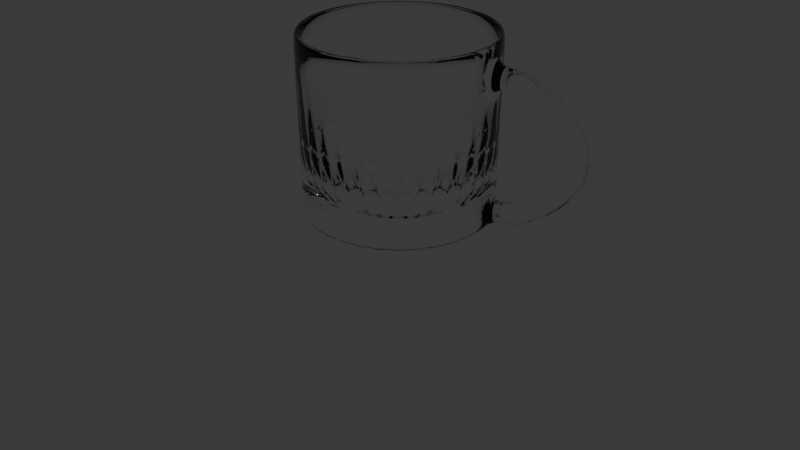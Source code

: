 # Source: CoffeCup.blend  (saved by Blender 4.0.36; exported with 4.5.12 LTS)
import bpy
from mathutils import Matrix  # noqa: F401  (used for matrix-valued properties, if any)

bpy.ops.wm.read_factory_settings(use_empty=True)
scene = bpy.context.scene
scene.name = 'Scene'

# ---- collections
col_cupboard = bpy.data.collections.new('Cupboard'); scene.collection.children.link(col_cupboard)

# ---- materials (node trees are filled in below, after node groups)
mat_material_002 = bpy.data.materials.new('Material.002')
mat_material_002.use_transparent_shadow = False

# ---- material node trees
mat_material_002.use_nodes = True; mat_material_002.node_tree.nodes.clear()
_N = mat_material_002.node_tree.nodes; _L = mat_material_002.node_tree.links
n0 = _N.new('ShaderNodeOutputMaterial'); n0.name = 'Material Output'; n0.location = (300, 300)
n1 = _N.new('ShaderNodeBsdfGlass'); n1.name = 'Glass BSDF'; n1.location = (10, 300)
n1.inputs[2].default_value = 1.45
_L.new(n1.outputs[0], n0.inputs[0])
n0.is_active_output = True

# ---- world
world_world = bpy.data.worlds.new('World'); scene.world = world_world
world_world.use_nodes = True; world_world.node_tree.nodes.clear()
_N = world_world.node_tree.nodes; _L = world_world.node_tree.links
n0 = _N.new('ShaderNodeOutputWorld'); n0.name = 'World Output'; n0.location = (300, 300)
n1 = _N.new('ShaderNodeBackground'); n1.name = 'Background'; n1.location = (10, 300)
n1.inputs[0].default_value = (0.05088, 0.05088, 0.05088, 1.0)
_L.new(n1.outputs[0], n0.inputs[0])
n0.is_active_output = True
world_world.color = (0.05088, 0.05088, 0.05088)
world_world.use_sun_shadow = False
world_world.sun_shadow_jitter_overblur = 0.0

# ---- cameras
cam_camera = bpy.data.cameras.new('Camera')
cam_camera.clip_end = 100.0
cam_camera.ortho_scale = 7.314

# ---- lights
light_light = bpy.data.lights.new('Light', 'POINT')
light_light.transmission_factor = 0.0
light_light.use_soft_falloff = False
light_light.energy = 1000.0
light_light.shadow_soft_size = 0.1
light_light.shadow_maximum_resolution = 0.006
light_light.use_absolute_resolution = True

# ---- meshes
me_cylinder = bpy.data.meshes.new('Cylinder')
me_cylinder.from_pydata([(4.194e-10, 0.9654, -1.0), (0.0, 0.9047, 1.0), (0.1883, 0.9468, -1.0), (0.1765, 0.8873, 1.0), (0.3694, 0.8919, -1.0), (0.3462, 0.8358, 1.0), (0.5363, 0.8027, -1.0), (0.5026, 0.7522, 1.0), (0.6826, 0.6826, -1.0), (0.6397, 0.6397, 1.0), (0.8027, 0.5363, -1.0), (0.7522, 0.5026, 1.0), (0.8919, 0.3694, -1.0), (0.8358, 0.3462, 1.0), (0.9468, 0.1883, -1.0), (0.8873, 0.1765, 1.0), (0.9654, 5.161e-10, -1.0), (0.9047, 0.0, 1.0), (0.9468, -0.1883, -1.0), (0.8873, -0.1765, 1.0), (0.8919, -0.3694, -1.0), (0.8358, -0.3462, 1.0), (0.8027, -0.5363, -1.0), (0.7522, -0.5026, 1.0), (0.6826, -0.6826, -1.0), (0.6397, -0.6397, 1.0), (0.5363, -0.8027, -1.0), (0.5026, -0.7522, 1.0), (0.3694, -0.8919, -1.0), (0.3462, -0.8358, 1.0), (0.1883, -0.9468, -1.0), (0.1765, -0.8873, 1.0), (4.194e-10, -0.9654, -1.0), (0.0, -0.9047, 1.0), (-0.1883, -0.9468, -1.0), (-0.1765, -0.8873, 1.0), (-0.3694, -0.8919, -1.0), (-0.3462, -0.8358, 1.0), (-0.5363, -0.8027, -1.0), (-0.5026, -0.7522, 1.0), (-0.6826, -0.6826, -1.0), (-0.6397, -0.6397, 1.0), (-0.8027, -0.5363, -1.0), (-0.7522, -0.5026, 1.0), (-0.8919, -0.3694, -1.0), (-0.8358, -0.3462, 1.0), (-0.9468, -0.1883, -1.0), (-0.8873, -0.1765, 1.0), (-0.9654, 5.161e-10, -1.0), (-0.9047, 0.0, 1.0), (-0.9468, 0.1883, -1.0), (-0.8873, 0.1765, 1.0), (-0.8919, 0.3694, -1.0), (-0.8358, 0.3462, 1.0), (-0.8027, 0.5363, -1.0), (-0.7522, 0.5026, 1.0), (-0.6826, 0.6826, -1.0), (-0.6397, 0.6397, 1.0), (-0.5363, 0.8027, -1.0), (-0.5026, 0.7522, 1.0), (-0.3694, 0.8919, -1.0), (-0.3462, 0.8358, 1.0), (-0.1883, 0.9468, -1.0), (-0.1765, 0.8873, 1.0), (0.1951, 0.9808, 1.0), (0.0, 1.0, 1.0), (0.3827, 0.9239, 1.0), (0.5556, 0.8315, 1.0), (0.7071, 0.7071, 1.0), (0.8315, 0.5556, 1.0), (0.9239, 0.3827, 1.0), (0.9808, 0.1951, 1.0), (1.0, 0.0, 1.0), (0.9808, -0.1951, 1.0), (0.9239, -0.3827, 1.0), (0.8315, -0.5556, 1.0), (0.7071, -0.7071, 1.0), (0.5556, -0.8315, 1.0), (0.3827, -0.9239, 1.0), (0.1951, -0.9808, 1.0), (0.0, -1.0, 1.0), (-0.1951, -0.9808, 1.0), (-0.3827, -0.9239, 1.0), (-0.5556, -0.8315, 1.0), (-0.7071, -0.7071, 1.0), (-0.8315, -0.5556, 1.0), (-0.9239, -0.3827, 1.0), (-0.9808, -0.1951, 1.0), (-1.0, 0.0, 1.0), (-0.9808, 0.1951, 1.0), (-0.9239, 0.3827, 1.0), (-0.8315, 0.5556, 1.0), (-0.7071, 0.7071, 1.0), (-0.5556, 0.8315, 1.0), (-0.3827, 0.9239, 1.0), (-0.1951, 0.9808, 1.0), (0.1765, 0.8873, -0.8881), (-3.703e-08, 0.9047, -0.8881), (0.3462, 0.8358, -0.8881), (0.5026, 0.7522, -0.8881), (0.6397, 0.6397, -0.8881), (0.7522, 0.5026, -0.8881), (0.8358, 0.3462, -0.8881), (0.8873, 0.1765, -0.8881), (0.9047, 0.0, -0.8881), (0.8873, -0.1765, -0.8881), (0.8358, -0.3462, -0.8881), (0.7522, -0.5026, -0.8881), (0.6397, -0.6397, -0.8881), (0.5026, -0.7522, -0.8881), (0.3462, -0.8358, -0.8881), (0.1765, -0.8873, -0.8881), (-3.703e-08, -0.9047, -0.8881), (-0.1765, -0.8873, -0.8881), (-0.3462, -0.8358, -0.8881), (-0.5026, -0.7522, -0.8881), (-0.6397, -0.6397, -0.8881), (-0.7522, -0.5026, -0.8881), (-0.8358, -0.3462, -0.8881), (-0.8873, -0.1765, -0.8881), (-0.9047, 0.0, -0.8881), (-0.8873, 0.1765, -0.8881), (-0.8358, 0.3462, -0.8881), (-0.7522, 0.5026, -0.8881), (-0.6397, 0.6397, -0.8881), (-0.5026, 0.7522, -0.8881), (-0.3462, 0.8358, -0.8881), (-0.1765, 0.8873, -0.8881), (3.728e-10, 0.9692, -0.7778), (3.262e-10, 0.9731, -0.5556), (2.796e-10, 0.9769, -0.3333), (2.33e-10, 0.9808, -0.1111), (1.864e-10, 0.9846, 0.1111), (1.398e-10, 0.9885, 0.3333), (9.319e-11, 0.9923, 0.5556), (4.66e-11, 0.9962, 0.7778), (0.1943, 0.977, 0.7778), (0.1936, 0.9732, 0.5556), (0.1928, 0.9695, 0.3333), (0.1921, 0.9657, 0.1111), (0.1913, 0.9619, -0.1111), (0.1906, 0.9581, -0.3333), (0.1898, 0.9544, -0.5556), (0.1891, 0.9506, -0.7778), (0.3812, 0.9203, 0.7778), (0.3797, 0.9168, 0.5556), (0.3783, 0.9132, 0.3333), (0.3768, 0.9097, 0.1111), (0.3753, 0.9061, -0.1111), (0.3738, 0.9025, -0.3333), (0.3724, 0.899, -0.5556), (0.3709, 0.8954, -0.7778), (0.5534, 0.8283, 0.7778), (0.5513, 0.8251, 0.5556), (0.5492, 0.8219, 0.3333), (0.547, 0.8187, 0.1111), (0.5449, 0.8155, -0.1111), (0.5427, 0.8123, -0.3333), (0.5406, 0.8091, -0.5556), (0.5385, 0.8059, -0.7778), (0.7044, 0.7044, 0.7778), (0.7017, 0.7017, 0.5556), (0.6989, 0.6989, 0.3333), (0.6962, 0.6962, 0.1111), (0.6935, 0.6935, -0.1111), (0.6908, 0.6908, -0.3333), (0.6881, 0.6881, -0.5556), (0.6853, 0.6853, -0.7778), (0.8283, 0.5534, 0.7778), (0.8251, 0.5513, 0.5556), (0.8219, 0.5492, 0.3333), (0.8187, 0.547, 0.1111), (0.8155, 0.5449, -0.1111), (0.8123, 0.5427, -0.3333), (0.8091, 0.5406, -0.5556), (0.8059, 0.5385, -0.7778), (0.9203, 0.3812, 0.7778), (0.9168, 0.3797, 0.5556), (0.9132, 0.3783, 0.3333), (0.9097, 0.3768, 0.1111), (0.9061, 0.3753, -0.1111), (0.9025, 0.3738, -0.3333), (0.899, 0.3724, -0.5556), (0.8954, 0.3709, -0.7778), (0.977, 0.1943, 0.7778), (0.9732, 0.1936, 0.5556), (0.9695, 0.1928, 0.3333), (0.9657, 0.1921, 0.1111), (0.9619, 0.1913, -0.1111), (0.9581, 0.1906, -0.3333), (0.9544, 0.1898, -0.5556), (0.9506, 0.1891, -0.7778), (0.9962, 5.735e-11, 0.7778), (0.9923, 1.147e-10, 0.5556), (0.9885, 1.72e-10, 0.3333), (0.9846, 2.294e-10, 0.1111), (0.9808, 2.867e-10, -0.1111), (0.9769, 3.441e-10, -0.3333), (0.9731, 4.014e-10, -0.5556), (0.9692, 4.588e-10, -0.7778), (0.977, -0.1943, 0.7778), (0.9732, -0.1936, 0.5556), (0.9695, -0.1928, 0.3333), (0.9657, -0.1921, 0.1111), (0.9619, -0.1913, -0.1111), (0.9581, -0.1906, -0.3333), (0.9544, -0.1898, -0.5556), (0.9506, -0.1891, -0.7778), (0.9203, -0.3812, 0.7778), (0.9168, -0.3797, 0.5556), (0.9132, -0.3783, 0.3333), (0.9097, -0.3768, 0.1111), (0.9061, -0.3753, -0.1111), (0.9025, -0.3738, -0.3333), (0.899, -0.3724, -0.5556), (0.8954, -0.3709, -0.7778), (0.8283, -0.5534, 0.7778), (0.8251, -0.5513, 0.5556), (0.8219, -0.5492, 0.3333), (0.8187, -0.547, 0.1111), (0.8155, -0.5449, -0.1111), (0.8123, -0.5427, -0.3333), (0.8091, -0.5406, -0.5556), (0.8059, -0.5385, -0.7778), (0.7044, -0.7044, 0.7778), (0.7017, -0.7017, 0.5556), (0.6989, -0.6989, 0.3333), (0.6962, -0.6962, 0.1111), (0.6935, -0.6935, -0.1111), (0.6908, -0.6908, -0.3333), (0.6881, -0.6881, -0.5556), (0.6853, -0.6853, -0.7778), (0.5534, -0.8283, 0.7778), (0.5513, -0.8251, 0.5556), (0.5492, -0.8219, 0.3333), (0.547, -0.8187, 0.1111), (0.5449, -0.8155, -0.1111), (0.5427, -0.8123, -0.3333), (0.5406, -0.8091, -0.5556), (0.5385, -0.8059, -0.7778), (0.3812, -0.9203, 0.7778), (0.3797, -0.9168, 0.5556), (0.3783, -0.9132, 0.3333), (0.3768, -0.9097, 0.1111), (0.3753, -0.9061, -0.1111), (0.3738, -0.9025, -0.3333), (0.3724, -0.899, -0.5556), (0.3709, -0.8954, -0.7778), (0.1943, -0.977, 0.7778), (0.1936, -0.9732, 0.5556), (0.1928, -0.9695, 0.3333), (0.1921, -0.9657, 0.1111), (0.1913, -0.9619, -0.1111), (0.1906, -0.9581, -0.3333), (0.1898, -0.9544, -0.5556), (0.1891, -0.9506, -0.7778), (4.66e-11, -0.9962, 0.7778), (9.319e-11, -0.9923, 0.5556), (1.398e-10, -0.9885, 0.3333), (1.864e-10, -0.9846, 0.1111), (2.33e-10, -0.9808, -0.1111), (2.796e-10, -0.9769, -0.3333), (3.262e-10, -0.9731, -0.5556), (3.728e-10, -0.9692, -0.7778), (-0.1943, -0.977, 0.7778), (-0.1936, -0.9732, 0.5556), (-0.1928, -0.9695, 0.3333), (-0.1921, -0.9657, 0.1111), (-0.1913, -0.9619, -0.1111), (-0.1906, -0.9581, -0.3333), (-0.1898, -0.9544, -0.5556), (-0.1891, -0.9506, -0.7778), (-0.3812, -0.9203, 0.7778), (-0.3797, -0.9168, 0.5556), (-0.3783, -0.9132, 0.3333), (-0.3768, -0.9097, 0.1111), (-0.3753, -0.9061, -0.1111), (-0.3738, -0.9025, -0.3333), (-0.3724, -0.899, -0.5556), (-0.3709, -0.8954, -0.7778), (-0.5534, -0.8283, 0.7778), (-0.5513, -0.8251, 0.5556), (-0.5492, -0.8219, 0.3333), (-0.547, -0.8187, 0.1111), (-0.5449, -0.8155, -0.1111), (-0.5427, -0.8123, -0.3333), (-0.5406, -0.8091, -0.5556), (-0.5385, -0.8059, -0.7778), (-0.7044, -0.7044, 0.7778), (-0.7017, -0.7017, 0.5556), (-0.6989, -0.6989, 0.3333), (-0.6962, -0.6962, 0.1111), (-0.6935, -0.6935, -0.1111), (-0.6908, -0.6908, -0.3333), (-0.6881, -0.6881, -0.5556), (-0.6853, -0.6853, -0.7778), (-0.8283, -0.5534, 0.7778), (-0.8251, -0.5513, 0.5556), (-0.8219, -0.5492, 0.3333), (-0.8187, -0.547, 0.1111), (-0.8155, -0.5449, -0.1111), (-0.8123, -0.5427, -0.3333), (-0.8091, -0.5406, -0.5556), (-0.8059, -0.5385, -0.7778), (-0.9203, -0.3812, 0.7778), (-0.9168, -0.3797, 0.5556), (-0.9132, -0.3783, 0.3333), (-0.9097, -0.3768, 0.1111), (-0.9061, -0.3753, -0.1111), (-0.9025, -0.3738, -0.3333), (-0.899, -0.3724, -0.5556), (-0.8954, -0.3709, -0.7778), (-0.977, -0.1943, 0.7778), (-0.9732, -0.1936, 0.5556), (-0.9695, -0.1928, 0.3333), (-0.9657, -0.1921, 0.1111), (-0.9619, -0.1913, -0.1111), (-0.9581, -0.1906, -0.3333), (-0.9544, -0.1898, -0.5556), (-0.9506, -0.1891, -0.7778), (-0.9962, 5.735e-11, 0.7778), (-0.9923, 1.147e-10, 0.5556), (-0.9885, 1.72e-10, 0.3333), (-0.9846, 2.294e-10, 0.1111), (-0.9808, 2.867e-10, -0.1111), (-0.9769, 3.441e-10, -0.3333), (-0.9731, 4.014e-10, -0.5556), (-0.9692, 4.588e-10, -0.7778), (-0.977, 0.1943, 0.7778), (-0.9732, 0.1936, 0.5556), (-0.9695, 0.1928, 0.3333), (-0.9657, 0.1921, 0.1111), (-0.9619, 0.1913, -0.1111), (-0.9581, 0.1906, -0.3333), (-0.9544, 0.1898, -0.5556), (-0.9506, 0.1891, -0.7778), (-0.9203, 0.3812, 0.7778), (-0.9168, 0.3797, 0.5556), (-0.9132, 0.3783, 0.3333), (-0.9097, 0.3768, 0.1111), (-0.9061, 0.3753, -0.1111), (-0.9025, 0.3738, -0.3333), (-0.899, 0.3724, -0.5556), (-0.8954, 0.3709, -0.7778), (-0.8283, 0.5534, 0.7778), (-0.8251, 0.5513, 0.5556), (-0.8219, 0.5492, 0.3333), (-0.8187, 0.547, 0.1111), (-0.8155, 0.5449, -0.1111), (-0.8123, 0.5427, -0.3333), (-0.8091, 0.5406, -0.5556), (-0.8059, 0.5385, -0.7778), (-0.7044, 0.7044, 0.7778), (-0.7017, 0.7017, 0.5556), (-0.6989, 0.6989, 0.3333), (-0.6962, 0.6962, 0.1111), (-0.6935, 0.6935, -0.1111), (-0.6908, 0.6908, -0.3333), (-0.6881, 0.6881, -0.5556), (-0.6853, 0.6853, -0.7778), (-0.5534, 0.8283, 0.7778), (-0.5513, 0.8251, 0.5556), (-0.5492, 0.8219, 0.3333), (-0.547, 0.8187, 0.1111), (-0.5449, 0.8155, -0.1111), (-0.5427, 0.8123, -0.3333), (-0.5406, 0.8091, -0.5556), (-0.5385, 0.8059, -0.7778), (-0.3812, 0.9203, 0.7778), (-0.3797, 0.9168, 0.5556), (-0.3783, 0.9132, 0.3333), (-0.3768, 0.9097, 0.1111), (-0.3753, 0.9061, -0.1111), (-0.3738, 0.9025, -0.3333), (-0.3724, 0.899, -0.5556), (-0.3709, 0.8954, -0.7778), (-0.1943, 0.977, 0.7778), (-0.1936, 0.9732, 0.5556), (-0.1928, 0.9695, 0.3333), (-0.1921, 0.9657, 0.1111), (-0.1913, 0.9619, -0.1111), (-0.1906, 0.9581, -0.3333), (-0.1898, 0.9544, -0.5556), (-0.1891, 0.9506, -0.7778), (1.27, -0.2833, 0.7725), (1.165, -0.2518, 0.5522), (1.146, -0.248, -0.5589), (1.244, -0.278, -0.7831), (1.213, -0.4701, 0.7725), (1.109, -0.4379, 0.5522), (1.091, -0.4306, -0.5589), (1.189, -0.4598, -0.7831), (1.245, -0.278, -0.5082), (1.334, -0.3047, -0.4557), (1.411, -0.3281, -0.4021), (1.478, -0.3482, -0.3478), (1.533, -0.365, -0.2933), (1.578, -0.3785, -0.2394), (1.613, -0.389, -0.1866), (1.638, -0.3966, -0.1352), (1.655, -0.4015, -0.08535), (1.663, -0.4039, -0.0367), (1.664, -0.4041, 0.0116), (1.657, -0.4019, 0.06053), (1.643, -0.3974, 0.1109), (1.619, -0.3901, 0.1632), (1.586, -0.38, 0.2173), (1.543, -0.3668, 0.2728), (1.489, -0.3504, 0.3292), (1.425, -0.3308, 0.3859), (1.349, -0.3078, 0.4423), (1.263, -0.2814, 0.4979), (1.206, -0.4674, 0.4979), (1.293, -0.4936, 0.4423), (1.368, -0.5164, 0.3859), (1.433, -0.5359, 0.3292), (1.487, -0.5521, 0.2728), (1.53, -0.5652, 0.2173), (1.563, -0.5751, 0.1632), (1.586, -0.5821, 0.1109), (1.601, -0.5865, 0.06053), (1.608, -0.5885, 0.0116), (1.607, -0.5882, -0.0367), (1.599, -0.5855, -0.08535), (1.583, -0.5805, -0.1352), (1.557, -0.5727, -0.1866), (1.523, -0.5621, -0.2394), (1.478, -0.5484, -0.2933), (1.422, -0.5314, -0.3478), (1.356, -0.5112, -0.4021), (1.278, -0.4876, -0.4557), (1.19, -0.4607, -0.5082), (1.323, -0.5033, 0.7114), (1.423, -0.5334, 0.6473), (1.513, -0.5605, 0.5803), (1.592, -0.5845, 0.5104), (1.662, -0.6055, 0.4374), (1.721, -0.6233, 0.3612), (1.769, -0.6378, 0.2818), (1.806, -0.6489, 0.1993), (1.831, -0.6563, 0.114), (1.843, -0.6598, 0.02699), (1.842, -0.6593, -0.06056), (1.827, -0.6547, -0.1471), (1.799, -0.6462, -0.2314), (1.76, -0.634, -0.3126), (1.709, -0.6184, -0.3902), (1.647, -0.5996, -0.4642), (1.575, -0.5777, -0.5347), (1.494, -0.5527, -0.6018), (1.402, -0.5248, -0.6655), (1.3, -0.4938, -0.7259), (1.38, -0.3167, 0.7114), (1.479, -0.347, 0.6473), (1.569, -0.3743, 0.5803), (1.649, -0.3986, 0.5104), (1.718, -0.4198, 0.4374), (1.777, -0.4378, 0.3612), (1.825, -0.4526, 0.2818), (1.862, -0.464, 0.1993), (1.887, -0.4716, 0.114), (1.899, -0.4754, 0.02699), (1.898, -0.475, -0.06056), (1.883, -0.4707, -0.1471), (1.855, -0.4624, -0.2314), (1.815, -0.4505, -0.3126), (1.764, -0.4352, -0.3902), (1.703, -0.4166, -0.4642), (1.631, -0.3949, -0.5347), (1.549, -0.3702, -0.6018), (1.457, -0.3425, -0.6655), (1.355, -0.3118, -0.7259)], [], [(135, 65, 64, 136), (136, 64, 66, 144), (144, 66, 67, 152), (152, 67, 68, 160), (160, 68, 69, 168), (168, 69, 70, 176), (176, 70, 71, 184), (184, 71, 72, 192), (192, 72, 73, 200), (200, 73, 74, 208), (208, 74, 75, 216), (216, 75, 76, 224), (224, 76, 77, 232), (232, 77, 78, 240), (240, 78, 79, 248), (248, 79, 80, 256), (256, 80, 81, 264), (264, 81, 82, 272), (272, 82, 83, 280), (280, 83, 84, 288), (288, 84, 85, 296), (296, 85, 86, 304), (304, 86, 87, 312), (312, 87, 88, 320), (320, 88, 89, 328), (328, 89, 90, 336), (336, 90, 91, 344), (344, 91, 92, 352), (352, 92, 93, 360), (360, 93, 94, 368), (51, 49, 120, 121), (368, 94, 95, 376), (376, 95, 65, 135), (0, 2, 4, 6, 8, 10, 12, 14, 16, 18, 20, 22, 24, 26, 28, 30, 32, 34, 36, 38, 40, 42, 44, 46, 48, 50, 52, 54, 56, 58, 60, 62), (1, 3, 64, 65), (3, 5, 66, 64), (5, 7, 67, 66), (7, 9, 68, 67), (9, 11, 69, 68), (11, 13, 70, 69), (13, 15, 71, 70), (15, 17, 72, 71), (17, 19, 73, 72), (19, 21, 74, 73), (21, 23, 75, 74), (23, 25, 76, 75), (25, 27, 77, 76), (27, 29, 78, 77), (29, 31, 79, 78), (31, 33, 80, 79), (33, 35, 81, 80), (35, 37, 82, 81), (37, 39, 83, 82), (39, 41, 84, 83), (41, 43, 85, 84), (43, 45, 86, 85), (45, 47, 87, 86), (47, 49, 88, 87), (49, 51, 89, 88), (51, 53, 90, 89), (53, 55, 91, 90), (55, 57, 92, 91), (57, 59, 93, 92), (59, 61, 94, 93), (61, 63, 95, 94), (63, 1, 65, 95), (96, 97, 127, 126, 125, 124, 123, 122, 121, 120, 119, 118, 117, 116, 115, 114, 113, 112, 111, 110, 109, 108, 107, 106, 105, 104, 103, 102, 101, 100, 99, 98), (25, 23, 107, 108), (53, 51, 121, 122), (27, 25, 108, 109), (55, 53, 122, 123), (29, 27, 109, 110), (3, 1, 97, 96), (57, 55, 123, 124), (31, 29, 110, 111), (5, 3, 96, 98), (59, 57, 124, 125), (33, 31, 111, 112), (7, 5, 98, 99), (61, 59, 125, 126), (35, 33, 112, 113), (9, 7, 99, 100), (63, 61, 126, 127), (37, 35, 113, 114), (11, 9, 100, 101), (1, 63, 127, 97), (39, 37, 114, 115), (13, 11, 101, 102), (41, 39, 115, 116), (15, 13, 102, 103), (43, 41, 116, 117), (17, 15, 103, 104), (45, 43, 117, 118), (19, 17, 104, 105), (47, 45, 118, 119), (21, 19, 105, 106), (49, 47, 119, 120), (23, 21, 106, 107), (62, 383, 128, 0), (383, 382, 129, 128), (382, 381, 130, 129), (381, 380, 131, 130), (380, 379, 132, 131), (379, 378, 133, 132), (378, 377, 134, 133), (377, 376, 135, 134), (60, 375, 383, 62), (375, 374, 382, 383), (374, 373, 381, 382), (373, 372, 380, 381), (372, 371, 379, 380), (371, 370, 378, 379), (370, 369, 377, 378), (369, 368, 376, 377), (58, 367, 375, 60), (367, 366, 374, 375), (366, 365, 373, 374), (365, 364, 372, 373), (364, 363, 371, 372), (363, 362, 370, 371), (362, 361, 369, 370), (361, 360, 368, 369), (56, 359, 367, 58), (359, 358, 366, 367), (358, 357, 365, 366), (357, 356, 364, 365), (356, 355, 363, 364), (355, 354, 362, 363), (354, 353, 361, 362), (353, 352, 360, 361), (54, 351, 359, 56), (351, 350, 358, 359), (350, 349, 357, 358), (349, 348, 356, 357), (348, 347, 355, 356), (347, 346, 354, 355), (346, 345, 353, 354), (345, 344, 352, 353), (52, 343, 351, 54), (343, 342, 350, 351), (342, 341, 349, 350), (341, 340, 348, 349), (340, 339, 347, 348), (339, 338, 346, 347), (338, 337, 345, 346), (337, 336, 344, 345), (50, 335, 343, 52), (335, 334, 342, 343), (334, 333, 341, 342), (333, 332, 340, 341), (332, 331, 339, 340), (331, 330, 338, 339), (330, 329, 337, 338), (329, 328, 336, 337), (48, 327, 335, 50), (327, 326, 334, 335), (326, 325, 333, 334), (325, 324, 332, 333), (324, 323, 331, 332), (323, 322, 330, 331), (322, 321, 329, 330), (321, 320, 328, 329), (46, 319, 327, 48), (319, 318, 326, 327), (318, 317, 325, 326), (317, 316, 324, 325), (316, 315, 323, 324), (315, 314, 322, 323), (314, 313, 321, 322), (313, 312, 320, 321), (44, 311, 319, 46), (311, 310, 318, 319), (310, 309, 317, 318), (309, 308, 316, 317), (308, 307, 315, 316), (307, 306, 314, 315), (306, 305, 313, 314), (305, 304, 312, 313), (42, 303, 311, 44), (303, 302, 310, 311), (302, 301, 309, 310), (301, 300, 308, 309), (300, 299, 307, 308), (299, 298, 306, 307), (298, 297, 305, 306), (297, 296, 304, 305), (40, 295, 303, 42), (295, 294, 302, 303), (294, 293, 301, 302), (293, 292, 300, 301), (292, 291, 299, 300), (291, 290, 298, 299), (290, 289, 297, 298), (289, 288, 296, 297), (38, 287, 295, 40), (287, 286, 294, 295), (286, 285, 293, 294), (285, 284, 292, 293), (284, 283, 291, 292), (283, 282, 290, 291), (282, 281, 289, 290), (281, 280, 288, 289), (36, 279, 287, 38), (279, 278, 286, 287), (278, 277, 285, 286), (277, 276, 284, 285), (276, 275, 283, 284), (275, 274, 282, 283), (274, 273, 281, 282), (273, 272, 280, 281), (34, 271, 279, 36), (271, 270, 278, 279), (270, 269, 277, 278), (269, 268, 276, 277), (268, 267, 275, 276), (267, 266, 274, 275), (266, 265, 273, 274), (265, 264, 272, 273), (32, 263, 271, 34), (263, 262, 270, 271), (262, 261, 269, 270), (261, 260, 268, 269), (260, 259, 267, 268), (259, 258, 266, 267), (258, 257, 265, 266), (257, 256, 264, 265), (30, 255, 263, 32), (255, 254, 262, 263), (254, 253, 261, 262), (253, 252, 260, 261), (252, 251, 259, 260), (251, 250, 258, 259), (250, 249, 257, 258), (249, 248, 256, 257), (28, 247, 255, 30), (247, 246, 254, 255), (246, 245, 253, 254), (245, 244, 252, 253), (244, 243, 251, 252), (243, 242, 250, 251), (242, 241, 249, 250), (241, 240, 248, 249), (26, 239, 247, 28), (239, 238, 246, 247), (238, 237, 245, 246), (237, 236, 244, 245), (236, 235, 243, 244), (235, 234, 242, 243), (234, 233, 241, 242), (233, 232, 240, 241), (24, 231, 239, 26), (231, 230, 238, 239), (230, 229, 237, 238), (229, 228, 236, 237), (228, 227, 235, 236), (227, 226, 234, 235), (226, 225, 233, 234), (225, 224, 232, 233), (22, 223, 231, 24), (223, 222, 230, 231), (222, 221, 229, 230), (221, 220, 228, 229), (220, 219, 227, 228), (219, 218, 226, 227), (218, 217, 225, 226), (217, 216, 224, 225), (20, 215, 223, 22), (215, 214, 222, 223), (214, 213, 221, 222), (213, 212, 220, 221), (212, 211, 219, 220), (211, 210, 218, 219), (210, 209, 217, 218), (209, 208, 216, 217), (18, 207, 215, 20), (200, 208, 388, 384), (206, 205, 213, 214), (205, 204, 212, 213), (204, 203, 211, 212), (203, 202, 210, 211), (202, 201, 209, 210), (215, 207, 387, 391), (16, 199, 207, 18), (199, 198, 206, 207), (198, 197, 205, 206), (197, 196, 204, 205), (196, 195, 203, 204), (195, 194, 202, 203), (194, 193, 201, 202), (193, 192, 200, 201), (14, 191, 199, 16), (191, 190, 198, 199), (190, 189, 197, 198), (189, 188, 196, 197), (188, 187, 195, 196), (187, 186, 194, 195), (186, 185, 193, 194), (185, 184, 192, 193), (12, 183, 191, 14), (183, 182, 190, 191), (182, 181, 189, 190), (181, 180, 188, 189), (180, 179, 187, 188), (179, 178, 186, 187), (178, 177, 185, 186), (177, 176, 184, 185), (10, 175, 183, 12), (175, 174, 182, 183), (174, 173, 181, 182), (173, 172, 180, 181), (172, 171, 179, 180), (171, 170, 178, 179), (170, 169, 177, 178), (169, 168, 176, 177), (8, 167, 175, 10), (167, 166, 174, 175), (166, 165, 173, 174), (165, 164, 172, 173), (164, 163, 171, 172), (163, 162, 170, 171), (162, 161, 169, 170), (161, 160, 168, 169), (6, 159, 167, 8), (159, 158, 166, 167), (158, 157, 165, 166), (157, 156, 164, 165), (156, 155, 163, 164), (155, 154, 162, 163), (154, 153, 161, 162), (153, 152, 160, 161), (4, 151, 159, 6), (151, 150, 158, 159), (150, 149, 157, 158), (149, 148, 156, 157), (148, 147, 155, 156), (147, 146, 154, 155), (146, 145, 153, 154), (145, 144, 152, 153), (2, 143, 151, 4), (143, 142, 150, 151), (142, 141, 149, 150), (141, 140, 148, 149), (140, 139, 147, 148), (139, 138, 146, 147), (138, 137, 145, 146), (137, 136, 144, 145), (0, 128, 143, 2), (128, 129, 142, 143), (129, 130, 141, 142), (130, 131, 140, 141), (131, 132, 139, 140), (132, 133, 138, 139), (133, 134, 137, 138), (134, 135, 136, 137), (390, 391, 451, 431), (386, 390, 431, 392), (214, 215, 391, 390), (206, 214, 390, 386), (208, 209, 389, 388), (207, 206, 386, 387), (209, 201, 385, 389), (201, 200, 384, 385), (391, 387, 471, 451), (387, 386, 392, 471), (392, 431, 430, 393), (393, 430, 429, 394), (394, 429, 428, 395), (395, 428, 427, 396), (396, 427, 426, 397), (397, 426, 425, 398), (398, 425, 424, 399), (399, 424, 423, 400), (400, 423, 422, 401), (401, 422, 421, 402), (402, 421, 420, 403), (403, 420, 419, 404), (404, 419, 418, 405), (405, 418, 417, 406), (406, 417, 416, 407), (407, 416, 415, 408), (408, 415, 414, 409), (409, 414, 413, 410), (410, 413, 412, 411), (411, 412, 389, 385), (431, 451, 450, 430), (430, 450, 449, 429), (429, 449, 448, 428), (428, 448, 447, 427), (427, 447, 446, 426), (426, 446, 445, 425), (425, 445, 444, 424), (424, 444, 443, 423), (423, 443, 442, 422), (422, 442, 441, 421), (421, 441, 440, 420), (420, 440, 439, 419), (419, 439, 438, 418), (418, 438, 437, 417), (417, 437, 436, 416), (416, 436, 435, 415), (415, 435, 434, 414), (414, 434, 433, 413), (413, 433, 432, 412), (412, 432, 388, 389), (451, 471, 470, 450), (450, 470, 469, 449), (449, 469, 468, 448), (448, 468, 467, 447), (447, 467, 466, 446), (446, 466, 465, 445), (445, 465, 464, 444), (444, 464, 463, 443), (443, 463, 462, 442), (442, 462, 461, 441), (441, 461, 460, 440), (440, 460, 459, 439), (439, 459, 458, 438), (438, 458, 457, 437), (437, 457, 456, 436), (436, 456, 455, 435), (435, 455, 454, 434), (434, 454, 453, 433), (433, 453, 452, 432), (432, 452, 384, 388), (471, 392, 393, 470), (470, 393, 394, 469), (469, 394, 395, 468), (468, 395, 396, 467), (467, 396, 397, 466), (466, 397, 398, 465), (465, 398, 399, 464), (464, 399, 400, 463), (463, 400, 401, 462), (462, 401, 402, 461), (461, 402, 403, 460), (460, 403, 404, 459), (459, 404, 405, 458), (458, 405, 406, 457), (457, 406, 407, 456), (456, 407, 408, 455), (455, 408, 409, 454), (454, 409, 410, 453), (453, 410, 411, 452), (452, 411, 385, 384)])
me_cylinder.polygons.foreach_set('use_smooth', [True] * 444)
_uv = me_cylinder.uv_layers.new(name='UVMap')
_uv.uv.foreach_set('vector', [1.0, 0.9444, 1.0, 1.0, 0.9688, 1.0, 0.9688, 0.9444, 0.9688, 0.9444, 0.9688, 1.0, 0.9375, 1.0, 0.9375, 0.9444, 0.9375, 0.9444, 0.9375, 1.0, 0.9062, 1.0, 0.9062, 0.9444, 0.9062, 0.9444, 0.9062, 1.0, 0.875, 1.0, 0.875, 0.9444, 0.875, 0.9444, 0.875, 1.0, 0.8438, 1.0, 0.8438, 0.9444, 0.8438, 0.9444, 0.8438, 1.0, 0.8125, 1.0, 0.8125, 0.9444, 0.8125, 0.9444, 0.8125, 1.0, 0.7812, 1.0, 0.7813, 0.9444, 0.7813, 0.9444, 0.7812, 1.0, 0.75, 1.0, 0.75, 0.9444, 0.75, 0.9444, 0.75, 1.0, 0.7188, 1.0, 0.7188, 0.9444, 0.7188, 0.9444, 0.7188, 1.0, 0.6875, 1.0, 0.6875, 0.9444, 0.6875, 0.9444, 0.6875, 1.0, 0.6562, 1.0, 0.6562, 0.9444, 0.6562, 0.9444, 0.6562, 1.0, 0.625, 1.0, 0.625, 0.9444, 0.625, 0.9444, 0.625, 1.0, 0.5938, 1.0, 0.5938, 0.9444, 0.5938, 0.9444, 0.5938, 1.0, 0.5625, 1.0, 0.5625, 0.9444, 0.5625, 0.9444, 0.5625, 1.0, 0.5312, 1.0, 0.5312, 0.9444, 0.5312, 0.9444, 0.5312, 1.0, 0.5, 1.0, 0.5, 0.9444, 0.5, 0.9444, 0.5, 1.0, 0.4688, 1.0, 0.4688, 0.9444, 0.4688, 0.9444, 0.4688, 1.0, 0.4375, 1.0, 0.4375, 0.9444, 0.4375, 0.9444, 0.4375, 1.0, 0.4062, 1.0, 0.4062, 0.9444, 0.4062, 0.9444, 0.4062, 1.0, 0.375, 1.0, 0.375, 0.9444, 0.375, 0.9444, 0.375, 1.0, 0.3438, 1.0, 0.3438, 0.9444, 0.3438, 0.9444, 0.3438, 1.0, 0.3125, 1.0, 0.3125, 0.9444, 0.3125, 0.9444, 0.3125, 1.0, 0.2812, 1.0, 0.2812, 0.9444, 0.2812, 0.9444, 0.2812, 1.0, 0.25, 1.0, 0.25, 0.9444, 0.25, 0.9444, 0.25, 1.0, 0.2188, 1.0, 0.2188, 0.9444, 0.2188, 0.9444, 0.2188, 1.0, 0.1875, 1.0, 0.1875, 0.9444, 0.1875, 0.9444, 0.1875, 1.0, 0.1562, 1.0, 0.1562, 0.9444, 0.1562, 0.9444, 0.1562, 1.0, 0.125, 1.0, 0.125, 0.9444, 0.125, 0.9444, 0.125, 1.0, 0.09375, 1.0, 0.09375, 0.9444, 0.09375, 0.9444, 0.09375, 1.0, 0.0625, 1.0, 0.0625, 0.9444, 0.03704, 0.2924, 0.03287, 0.25, 0.03287, 0.25, 0.03704, 0.2924, 0.0625, 0.9444, 0.0625, 1.0, 0.03125, 1.0, 0.03125, 0.9444, 0.03125, 0.9444, 0.03125, 1.0, 0.0, 1.0, 0.0, 0.9444, 0.75, 0.49, 0.7968, 0.4854, 0.8418, 0.4717, 0.8833, 0.4496, 0.9197, 0.4197, 0.9496, 0.3833, 0.9717, 0.3418, 0.9854, 0.2968, 0.99, 0.25, 0.9854, 0.2032, 0.9717, 0.1582, 0.9496, 0.1167, 0.9197, 0.08029, 0.8833, 0.05045, 0.8418, 0.02827, 0.7968, 0.01461, 0.75, 0.01, 0.7032, 0.01461, 0.6582, 0.02827, 0.6167, 0.05045, 0.5803, 0.08029, 0.5504, 0.1167, 0.5283, 0.1582, 0.5146, 0.2032, 0.51, 0.25, 0.5146, 0.2968, 0.5283, 0.3418, 0.5504, 0.3833, 0.5803, 0.4197, 0.6167, 0.4496, 0.6582, 0.4717, 0.7032, 0.4854, 0.25, 0.4671, 0.2924, 0.463, 0.2968, 0.4854, 0.25, 0.49, 0.2924, 0.463, 0.3331, 0.4506, 0.3418, 0.4717, 0.2968, 0.4854, 0.3331, 0.4506, 0.3706, 0.4305, 0.3833, 0.4496, 0.3418, 0.4717, 0.3706, 0.4305, 0.4035, 0.4035, 0.4197, 0.4197, 0.3833, 0.4496, 0.4035, 0.4035, 0.4305, 0.3706, 0.4496, 0.3833, 0.4197, 0.4197, 0.4305, 0.3706, 0.4506, 0.3331, 0.4717, 0.3418, 0.4496, 0.3833, 0.4506, 0.3331, 0.463, 0.2924, 0.4854, 0.2968, 0.4717, 0.3418, 0.463, 0.2924, 0.4671, 0.25, 0.49, 0.25, 0.4854, 0.2968, 0.4671, 0.25, 0.463, 0.2076, 0.4854, 0.2032, 0.49, 0.25, 0.463, 0.2076, 0.4506, 0.1669, 0.4717, 0.1582, 0.4854, 0.2032, 0.4506, 0.1669, 0.4305, 0.1294, 0.4496, 0.1167, 0.4717, 0.1582, 0.4305, 0.1294, 0.4035, 0.09647, 0.4197, 0.08029, 0.4496, 0.1167, 0.4035, 0.09647, 0.3706, 0.06947, 0.3833, 0.05045, 0.4197, 0.08029, 0.3706, 0.06947, 0.3331, 0.0494, 0.3418, 0.02827, 0.3833, 0.05045, 0.3331, 0.0494, 0.2924, 0.03704, 0.2968, 0.01461, 0.3418, 0.02827, 0.2924, 0.03704, 0.25, 0.03287, 0.25, 0.01, 0.2968, 0.01461, 0.25, 0.03287, 0.2076, 0.03704, 0.2032, 0.01461, 0.25, 0.01, 0.2076, 0.03704, 0.1669, 0.0494, 0.1582, 0.02827, 0.2032, 0.01461, 0.1669, 0.0494, 0.1294, 0.06947, 0.1167, 0.05045, 0.1582, 0.02827, 0.1294, 0.06947, 0.09647, 0.09647, 0.08029, 0.08029, 0.1167, 0.05045, 0.09647, 0.09647, 0.06947, 0.1294, 0.05045, 0.1167, 0.08029, 0.08029, 0.06947, 0.1294, 0.0494, 0.1669, 0.02827, 0.1582, 0.05045, 0.1167, 0.0494, 0.1669, 0.03704, 0.2076, 0.01461, 0.2032, 0.02827, 0.1582, 0.03704, 0.2076, 0.03287, 0.25, 0.01, 0.25, 0.01461, 0.2032, 0.03287, 0.25, 0.03704, 0.2924, 0.01461, 0.2968, 0.01, 0.25, 0.03704, 0.2924, 0.0494, 0.3331, 0.02827, 0.3418, 0.01461, 0.2968, 0.0494, 0.3331, 0.06947, 0.3706, 0.05045, 0.3833, 0.02827, 0.3418, 0.06947, 0.3706, 0.09647, 0.4035, 0.08029, 0.4197, 0.05045, 0.3833, 0.09647, 0.4035, 0.1294, 0.4305, 0.1167, 0.4496, 0.08029, 0.4197, 0.1294, 0.4305, 0.1669, 0.4506, 0.1582, 0.4717, 0.1167, 0.4496, 0.1669, 0.4506, 0.2076, 0.463, 0.2032, 0.4854, 0.1582, 0.4717, 0.2076, 0.463, 0.25, 0.4671, 0.25, 0.49, 0.2032, 0.4854, 0.2924, 0.463, 0.25, 0.4671, 0.2076, 0.463, 0.1669, 0.4506, 0.1294, 0.4305, 0.09647, 0.4035, 0.06947, 0.3706, 0.0494, 0.3331, 0.03704, 0.2924, 0.03287, 0.25, 0.03704, 0.2076, 0.0494, 0.1669, 0.06947, 0.1294, 0.09647, 0.09647, 0.1294, 0.06947, 0.1669, 0.0494, 0.2076, 0.03704, 0.25, 0.03287, 0.2924, 0.03704, 0.3331, 0.0494, 0.3706, 0.06947, 0.4035, 0.09647, 0.4305, 0.1294, 0.4506, 0.1669, 0.463, 0.2076, 0.4671, 0.25, 0.463, 0.2924, 0.4506, 0.3331, 0.4305, 0.3706, 0.4035, 0.4035, 0.3706, 0.4305, 0.3331, 0.4506, 0.4035, 0.09647, 0.4305, 0.1294, 0.4305, 0.1294, 0.4035, 0.09647, 0.0494, 0.3331, 0.03704, 0.2924, 0.03704, 0.2924, 0.0494, 0.3331, 0.3706, 0.06947, 0.4035, 0.09647, 0.4035, 0.09647, 0.3706, 0.06947, 0.06947, 0.3706, 0.0494, 0.3331, 0.0494, 0.3331, 0.06947, 0.3706, 0.3331, 0.0494, 0.3706, 0.06947, 0.3706, 0.06947, 0.3331, 0.0494, 0.2924, 0.463, 0.25, 0.4671, 0.25, 0.4671, 0.2924, 0.463, 0.09647, 0.4035, 0.06947, 0.3706, 0.06947, 0.3706, 0.09647, 0.4035, 0.2924, 0.03704, 0.3331, 0.0494, 0.3331, 0.0494, 0.2924, 0.03704, 0.3331, 0.4506, 0.2924, 0.463, 0.2924, 0.463, 0.3331, 0.4506, 0.1294, 0.4305, 0.09647, 0.4035, 0.09647, 0.4035, 0.1294, 0.4305, 0.25, 0.03287, 0.2924, 0.03704, 0.2924, 0.03704, 0.25, 0.03287, 0.3706, 0.4305, 0.3331, 0.4506, 0.3331, 0.4506, 0.3706, 0.4305, 0.1669, 0.4506, 0.1294, 0.4305, 0.1294, 0.4305, 0.1669, 0.4506, 0.2076, 0.03704, 0.25, 0.03287, 0.25, 0.03287, 0.2076, 0.03704, 0.4035, 0.4035, 0.3706, 0.4305, 0.3706, 0.4305, 0.4035, 0.4035, 0.2076, 0.463, 0.1669, 0.4506, 0.1669, 0.4506, 0.2076, 0.463, 0.1669, 0.0494, 0.2076, 0.03704, 0.2076, 0.03704, 0.1669, 0.0494, 0.4305, 0.3706, 0.4035, 0.4035, 0.4035, 0.4035, 0.4305, 0.3706, 0.25, 0.4671, 0.2076, 0.463, 0.2076, 0.463, 0.25, 0.4671, 0.1294, 0.06947, 0.1669, 0.0494, 0.1669, 0.0494, 0.1294, 0.06947, 0.4506, 0.3331, 0.4305, 0.3706, 0.4305, 0.3706, 0.4506, 0.3331, 0.09647, 0.09647, 0.1294, 0.06947, 0.1294, 0.06947, 0.09647, 0.09647, 0.463, 0.2924, 0.4506, 0.3331, 0.4506, 0.3331, 0.463, 0.2924, 0.06947, 0.1294, 0.09647, 0.09647, 0.09647, 0.09647, 0.06947, 0.1294, 0.4671, 0.25, 0.463, 0.2924, 0.463, 0.2924, 0.4671, 0.25, 0.0494, 0.1669, 0.06947, 0.1294, 0.06947, 0.1294, 0.0494, 0.1669, 0.463, 0.2076, 0.4671, 0.25, 0.4671, 0.25, 0.463, 0.2076, 0.03704, 0.2076, 0.0494, 0.1669, 0.0494, 0.1669, 0.03704, 0.2076, 0.4506, 0.1669, 0.463, 0.2076, 0.463, 0.2076, 0.4506, 0.1669, 0.03287, 0.25, 0.03704, 0.2076, 0.03704, 0.2076, 0.03287, 0.25, 0.4305, 0.1294, 0.4506, 0.1669, 0.4506, 0.1669, 0.4305, 0.1294, 0.03125, 0.5, 0.03125, 0.5556, 0.0, 0.5556, 0.0, 0.5, 0.03125, 0.5556, 0.03125, 0.6111, 0.0, 0.6111, 0.0, 0.5556, 0.03125, 0.6111, 0.03125, 0.6667, 0.0, 0.6667, 0.0, 0.6111, 0.03125, 0.6667, 0.03125, 0.7222, 0.0, 0.7222, 0.0, 0.6667, 0.03125, 0.7222, 0.03125, 0.7778, 0.0, 0.7778, 0.0, 0.7222, 0.03125, 0.7778, 0.03125, 0.8333, 0.0, 0.8333, 0.0, 0.7778, 0.03125, 0.8333, 0.03125, 0.8889, 0.0, 0.8889, 0.0, 0.8333, 0.03125, 0.8889, 0.03125, 0.9444, 0.0, 0.9444, 0.0, 0.8889, 0.0625, 0.5, 0.0625, 0.5556, 0.03125, 0.5556, 0.03125, 0.5, 0.0625, 0.5556, 0.0625, 0.6111, 0.03125, 0.6111, 0.03125, 0.5556, 0.0625, 0.6111, 0.0625, 0.6667, 0.03125, 0.6667, 0.03125, 0.6111, 0.0625, 0.6667, 0.0625, 0.7222, 0.03125, 0.7222, 0.03125, 0.6667, 0.0625, 0.7222, 0.0625, 0.7778, 0.03125, 0.7778, 0.03125, 0.7222, 0.0625, 0.7778, 0.0625, 0.8333, 0.03125, 0.8333, 0.03125, 0.7778, 0.0625, 0.8333, 0.0625, 0.8889, 0.03125, 0.8889, 0.03125, 0.8333, 0.0625, 0.8889, 0.0625, 0.9444, 0.03125, 0.9444, 0.03125, 0.8889, 0.09375, 0.5, 0.09375, 0.5556, 0.0625, 0.5556, 0.0625, 0.5, 0.09375, 0.5556, 0.09375, 0.6111, 0.0625, 0.6111, 0.0625, 0.5556, 0.09375, 0.6111, 0.09375, 0.6667, 0.0625, 0.6667, 0.0625, 0.6111, 0.09375, 0.6667, 0.09375, 0.7222, 0.0625, 0.7222, 0.0625, 0.6667, 0.09375, 0.7222, 0.09375, 0.7778, 0.0625, 0.7778, 0.0625, 0.7222, 0.09375, 0.7778, 0.09375, 0.8333, 0.0625, 0.8333, 0.0625, 0.7778, 0.09375, 0.8333, 0.09375, 0.8889, 0.0625, 0.8889, 0.0625, 0.8333, 0.09375, 0.8889, 0.09375, 0.9444, 0.0625, 0.9444, 0.0625, 0.8889, 0.125, 0.5, 0.125, 0.5556, 0.09375, 0.5556, 0.09375, 0.5, 0.125, 0.5556, 0.125, 0.6111, 0.09375, 0.6111, 0.09375, 0.5556, 0.125, 0.6111, 0.125, 0.6667, 0.09375, 0.6667, 0.09375, 0.6111, 0.125, 0.6667, 0.125, 0.7222, 0.09375, 0.7222, 0.09375, 0.6667, 0.125, 0.7222, 0.125, 0.7778, 0.09375, 0.7778, 0.09375, 0.7222, 0.125, 0.7778, 0.125, 0.8333, 0.09375, 0.8333, 0.09375, 0.7778, 0.125, 0.8333, 0.125, 0.8889, 0.09375, 0.8889, 0.09375, 0.8333, 0.125, 0.8889, 0.125, 0.9444, 0.09375, 0.9444, 0.09375, 0.8889, 0.1562, 0.5, 0.1562, 0.5556, 0.125, 0.5556, 0.125, 0.5, 0.1562, 0.5556, 0.1562, 0.6111, 0.125, 0.6111, 0.125, 0.5556, 0.1562, 0.6111, 0.1562, 0.6667, 0.125, 0.6667, 0.125, 0.6111, 0.1562, 0.6667, 0.1562, 0.7222, 0.125, 0.7222, 0.125, 0.6667, 0.1562, 0.7222, 0.1562, 0.7778, 0.125, 0.7778, 0.125, 0.7222, 0.1562, 0.7778, 0.1562, 0.8333, 0.125, 0.8333, 0.125, 0.7778, 0.1562, 0.8333, 0.1562, 0.8889, 0.125, 0.8889, 0.125, 0.8333, 0.1562, 0.8889, 0.1562, 0.9444, 0.125, 0.9444, 0.125, 0.8889, 0.1875, 0.5, 0.1875, 0.5556, 0.1562, 0.5556, 0.1562, 0.5, 0.1875, 0.5556, 0.1875, 0.6111, 0.1562, 0.6111, 0.1562, 0.5556, 0.1875, 0.6111, 0.1875, 0.6667, 0.1562, 0.6667, 0.1562, 0.6111, 0.1875, 0.6667, 0.1875, 0.7222, 0.1562, 0.7222, 0.1562, 0.6667, 0.1875, 0.7222, 0.1875, 0.7778, 0.1562, 0.7778, 0.1562, 0.7222, 0.1875, 0.7778, 0.1875, 0.8333, 0.1562, 0.8333, 0.1562, 0.7778, 0.1875, 0.8333, 0.1875, 0.8889, 0.1562, 0.8889, 0.1562, 0.8333, 0.1875, 0.8889, 0.1875, 0.9444, 0.1562, 0.9444, 0.1562, 0.8889, 0.2188, 0.5, 0.2188, 0.5556, 0.1875, 0.5556, 0.1875, 0.5, 0.2188, 0.5556, 0.2188, 0.6111, 0.1875, 0.6111, 0.1875, 0.5556, 0.2188, 0.6111, 0.2188, 0.6667, 0.1875, 0.6667, 0.1875, 0.6111, 0.2188, 0.6667, 0.2188, 0.7222, 0.1875, 0.7222, 0.1875, 0.6667, 0.2188, 0.7222, 0.2188, 0.7778, 0.1875, 0.7778, 0.1875, 0.7222, 0.2188, 0.7778, 0.2188, 0.8333, 0.1875, 0.8333, 0.1875, 0.7778, 0.2188, 0.8333, 0.2188, 0.8889, 0.1875, 0.8889, 0.1875, 0.8333, 0.2188, 0.8889, 0.2188, 0.9444, 0.1875, 0.9444, 0.1875, 0.8889, 0.25, 0.5, 0.25, 0.5556, 0.2188, 0.5556, 0.2188, 0.5, 0.25, 0.5556, 0.25, 0.6111, 0.2188, 0.6111, 0.2188, 0.5556, 0.25, 0.6111, 0.25, 0.6667, 0.2188, 0.6667, 0.2188, 0.6111, 0.25, 0.6667, 0.25, 0.7222, 0.2188, 0.7222, 0.2188, 0.6667, 0.25, 0.7222, 0.25, 0.7778, 0.2188, 0.7778, 0.2188, 0.7222, 0.25, 0.7778, 0.25, 0.8333, 0.2188, 0.8333, 0.2188, 0.7778, 0.25, 0.8333, 0.25, 0.8889, 0.2188, 0.8889, 0.2188, 0.8333, 0.25, 0.8889, 0.25, 0.9444, 0.2188, 0.9444, 0.2188, 0.8889, 0.2812, 0.5, 0.2812, 0.5556, 0.25, 0.5556, 0.25, 0.5, 0.2812, 0.5556, 0.2812, 0.6111, 0.25, 0.6111, 0.25, 0.5556, 0.2812, 0.6111, 0.2812, 0.6667, 0.25, 0.6667, 0.25, 0.6111, 0.2812, 0.6667, 0.2812, 0.7222, 0.25, 0.7222, 0.25, 0.6667, 0.2812, 0.7222, 0.2812, 0.7778, 0.25, 0.7778, 0.25, 0.7222, 0.2812, 0.7778, 0.2812, 0.8333, 0.25, 0.8333, 0.25, 0.7778, 0.2812, 0.8333, 0.2812, 0.8889, 0.25, 0.8889, 0.25, 0.8333, 0.2812, 0.8889, 0.2812, 0.9444, 0.25, 0.9444, 0.25, 0.8889, 0.3125, 0.5, 0.3125, 0.5556, 0.2812, 0.5556, 0.2812, 0.5, 0.3125, 0.5556, 0.3125, 0.6111, 0.2812, 0.6111, 0.2812, 0.5556, 0.3125, 0.6111, 0.3125, 0.6667, 0.2812, 0.6667, 0.2812, 0.6111, 0.3125, 0.6667, 0.3125, 0.7222, 0.2812, 0.7222, 0.2812, 0.6667, 0.3125, 0.7222, 0.3125, 0.7778, 0.2812, 0.7778, 0.2812, 0.7222, 0.3125, 0.7778, 0.3125, 0.8333, 0.2812, 0.8333, 0.2812, 0.7778, 0.3125, 0.8333, 0.3125, 0.8889, 0.2812, 0.8889, 0.2812, 0.8333, 0.3125, 0.8889, 0.3125, 0.9444, 0.2812, 0.9444, 0.2812, 0.8889, 0.3438, 0.5, 0.3438, 0.5556, 0.3125, 0.5556, 0.3125, 0.5, 0.3438, 0.5556, 0.3437, 0.6111, 0.3125, 0.6111, 0.3125, 0.5556, 0.3437, 0.6111, 0.3437, 0.6667, 0.3125, 0.6667, 0.3125, 0.6111, 0.3437, 0.6667, 0.3437, 0.7222, 0.3125, 0.7222, 0.3125, 0.6667, 0.3437, 0.7222, 0.3437, 0.7778, 0.3125, 0.7778, 0.3125, 0.7222, 0.3437, 0.7778, 0.3438, 0.8333, 0.3125, 0.8333, 0.3125, 0.7778, 0.3438, 0.8333, 0.3438, 0.8889, 0.3125, 0.8889, 0.3125, 0.8333, 0.3438, 0.8889, 0.3438, 0.9444, 0.3125, 0.9444, 0.3125, 0.8889, 0.375, 0.5, 0.375, 0.5556, 0.3438, 0.5556, 0.3438, 0.5, 0.375, 0.5556, 0.375, 0.6111, 0.3437, 0.6111, 0.3438, 0.5556, 0.375, 0.6111, 0.375, 0.6667, 0.3437, 0.6667, 0.3437, 0.6111, 0.375, 0.6667, 0.375, 0.7222, 0.3437, 0.7222, 0.3437, 0.6667, 0.375, 0.7222, 0.375, 0.7778, 0.3437, 0.7778, 0.3437, 0.7222, 0.375, 0.7778, 0.375, 0.8333, 0.3438, 0.8333, 0.3437, 0.7778, 0.375, 0.8333, 0.375, 0.8889, 0.3438, 0.8889, 0.3438, 0.8333, 0.375, 0.8889, 0.375, 0.9444, 0.3438, 0.9444, 0.3438, 0.8889, 0.4062, 0.5, 0.4062, 0.5556, 0.375, 0.5556, 0.375, 0.5, 0.4062, 0.5556, 0.4062, 0.6111, 0.375, 0.6111, 0.375, 0.5556, 0.4062, 0.6111, 0.4063, 0.6667, 0.375, 0.6667, 0.375, 0.6111, 0.4063, 0.6667, 0.4063, 0.7222, 0.375, 0.7222, 0.375, 0.6667, 0.4063, 0.7222, 0.4062, 0.7778, 0.375, 0.7778, 0.375, 0.7222, 0.4062, 0.7778, 0.4062, 0.8333, 0.375, 0.8333, 0.375, 0.7778, 0.4062, 0.8333, 0.4062, 0.8889, 0.375, 0.8889, 0.375, 0.8333, 0.4062, 0.8889, 0.4062, 0.9444, 0.375, 0.9444, 0.375, 0.8889, 0.4375, 0.5, 0.4375, 0.5556, 0.4062, 0.5556, 0.4062, 0.5, 0.4375, 0.5556, 0.4375, 0.6111, 0.4062, 0.6111, 0.4062, 0.5556, 0.4375, 0.6111, 0.4375, 0.6667, 0.4063, 0.6667, 0.4062, 0.6111, 0.4375, 0.6667, 0.4375, 0.7222, 0.4063, 0.7222, 0.4063, 0.6667, 0.4375, 0.7222, 0.4375, 0.7778, 0.4062, 0.7778, 0.4063, 0.7222, 0.4375, 0.7778, 0.4375, 0.8333, 0.4062, 0.8333, 0.4062, 0.7778, 0.4375, 0.8333, 0.4375, 0.8889, 0.4062, 0.8889, 0.4062, 0.8333, 0.4375, 0.8889, 0.4375, 0.9444, 0.4062, 0.9444, 0.4062, 0.8889, 0.4688, 0.5, 0.4688, 0.5556, 0.4375, 0.5556, 0.4375, 0.5, 0.4688, 0.5556, 0.4688, 0.6111, 0.4375, 0.6111, 0.4375, 0.5556, 0.4688, 0.6111, 0.4688, 0.6667, 0.4375, 0.6667, 0.4375, 0.6111, 0.4688, 0.6667, 0.4688, 0.7222, 0.4375, 0.7222, 0.4375, 0.6667, 0.4688, 0.7222, 0.4688, 0.7778, 0.4375, 0.7778, 0.4375, 0.7222, 0.4688, 0.7778, 0.4688, 0.8333, 0.4375, 0.8333, 0.4375, 0.7778, 0.4688, 0.8333, 0.4688, 0.8889, 0.4375, 0.8889, 0.4375, 0.8333, 0.4688, 0.8889, 0.4688, 0.9444, 0.4375, 0.9444, 0.4375, 0.8889, 0.5, 0.5, 0.5, 0.5556, 0.4688, 0.5556, 0.4688, 0.5, 0.5, 0.5556, 0.5, 0.6111, 0.4688, 0.6111, 0.4688, 0.5556, 0.5, 0.6111, 0.5, 0.6667, 0.4688, 0.6667, 0.4688, 0.6111, 0.5, 0.6667, 0.5, 0.7222, 0.4688, 0.7222, 0.4688, 0.6667, 0.5, 0.7222, 0.5, 0.7778, 0.4688, 0.7778, 0.4688, 0.7222, 0.5, 0.7778, 0.5, 0.8333, 0.4688, 0.8333, 0.4688, 0.7778, 0.5, 0.8333, 0.5, 0.8889, 0.4688, 0.8889, 0.4688, 0.8333, 0.5, 0.8889, 0.5, 0.9444, 0.4688, 0.9444, 0.4688, 0.8889, 0.5312, 0.5, 0.5312, 0.5556, 0.5, 0.5556, 0.5, 0.5, 0.5312, 0.5556, 0.5312, 0.6111, 0.5, 0.6111, 0.5, 0.5556, 0.5312, 0.6111, 0.5312, 0.6667, 0.5, 0.6667, 0.5, 0.6111, 0.5312, 0.6667, 0.5312, 0.7222, 0.5, 0.7222, 0.5, 0.6667, 0.5312, 0.7222, 0.5312, 0.7778, 0.5, 0.7778, 0.5, 0.7222, 0.5312, 0.7778, 0.5312, 0.8333, 0.5, 0.8333, 0.5, 0.7778, 0.5312, 0.8333, 0.5312, 0.8889, 0.5, 0.8889, 0.5, 0.8333, 0.5312, 0.8889, 0.5312, 0.9444, 0.5, 0.9444, 0.5, 0.8889, 0.5625, 0.5, 0.5625, 0.5556, 0.5312, 0.5556, 0.5312, 0.5, 0.5625, 0.5556, 0.5625, 0.6111, 0.5312, 0.6111, 0.5312, 0.5556, 0.5625, 0.6111, 0.5625, 0.6667, 0.5312, 0.6667, 0.5312, 0.6111, 0.5625, 0.6667, 0.5625, 0.7222, 0.5312, 0.7222, 0.5312, 0.6667, 0.5625, 0.7222, 0.5625, 0.7778, 0.5312, 0.7778, 0.5312, 0.7222, 0.5625, 0.7778, 0.5625, 0.8333, 0.5312, 0.8333, 0.5312, 0.7778, 0.5625, 0.8333, 0.5625, 0.8889, 0.5312, 0.8889, 0.5312, 0.8333, 0.5625, 0.8889, 0.5625, 0.9444, 0.5312, 0.9444, 0.5312, 0.8889, 0.5938, 0.5, 0.5938, 0.5556, 0.5625, 0.5556, 0.5625, 0.5, 0.5938, 0.5556, 0.5938, 0.6111, 0.5625, 0.6111, 0.5625, 0.5556, 0.5938, 0.6111, 0.5938, 0.6667, 0.5625, 0.6667, 0.5625, 0.6111, 0.5938, 0.6667, 0.5938, 0.7222, 0.5625, 0.7222, 0.5625, 0.6667, 0.5938, 0.7222, 0.5938, 0.7778, 0.5625, 0.7778, 0.5625, 0.7222, 0.5938, 0.7778, 0.5938, 0.8333, 0.5625, 0.8333, 0.5625, 0.7778, 0.5938, 0.8333, 0.5938, 0.8889, 0.5625, 0.8889, 0.5625, 0.8333, 0.5938, 0.8889, 0.5938, 0.9444, 0.5625, 0.9444, 0.5625, 0.8889, 0.625, 0.5, 0.625, 0.5556, 0.5938, 0.5556, 0.5938, 0.5, 0.625, 0.5556, 0.625, 0.6111, 0.5938, 0.6111, 0.5938, 0.5556, 0.625, 0.6111, 0.625, 0.6667, 0.5938, 0.6667, 0.5938, 0.6111, 0.625, 0.6667, 0.625, 0.7222, 0.5938, 0.7222, 0.5938, 0.6667, 0.625, 0.7222, 0.625, 0.7778, 0.5938, 0.7778, 0.5938, 0.7222, 0.625, 0.7778, 0.625, 0.8333, 0.5938, 0.8333, 0.5938, 0.7778, 0.625, 0.8333, 0.625, 0.8889, 0.5938, 0.8889, 0.5938, 0.8333, 0.625, 0.8889, 0.625, 0.9444, 0.5938, 0.9444, 0.5938, 0.8889, 0.6562, 0.5, 0.6562, 0.5556, 0.625, 0.5556, 0.625, 0.5, 0.6562, 0.5556, 0.6562, 0.6111, 0.625, 0.6111, 0.625, 0.5556, 0.6562, 0.6111, 0.6563, 0.6667, 0.625, 0.6667, 0.625, 0.6111, 0.6563, 0.6667, 0.6563, 0.7222, 0.625, 0.7222, 0.625, 0.6667, 0.6563, 0.7222, 0.6562, 0.7778, 0.625, 0.7778, 0.625, 0.7222, 0.6562, 0.7778, 0.6562, 0.8333, 0.625, 0.8333, 0.625, 0.7778, 0.6562, 0.8333, 0.6562, 0.8889, 0.625, 0.8889, 0.625, 0.8333, 0.6562, 0.8889, 0.6562, 0.9444, 0.625, 0.9444, 0.625, 0.8889, 0.6875, 0.5, 0.6875, 0.5556, 0.6562, 0.5556, 0.6562, 0.5, 0.6875, 0.5556, 0.6875, 0.6111, 0.6562, 0.6111, 0.6562, 0.5556, 0.6875, 0.6111, 0.6875, 0.6667, 0.6563, 0.6667, 0.6562, 0.6111, 0.6875, 0.6667, 0.6875, 0.7222, 0.6563, 0.7222, 0.6563, 0.6667, 0.6875, 0.7222, 0.6875, 0.7778, 0.6562, 0.7778, 0.6563, 0.7222, 0.6875, 0.7778, 0.6875, 0.8333, 0.6562, 0.8333, 0.6562, 0.7778, 0.6875, 0.8333, 0.6875, 0.8889, 0.6562, 0.8889, 0.6562, 0.8333, 0.6875, 0.8889, 0.6875, 0.9444, 0.6562, 0.9444, 0.6562, 0.8889, 0.7188, 0.5, 0.7188, 0.5556, 0.6875, 0.5556, 0.6875, 0.5, 0.7188, 0.9444, 0.6875, 0.9444, 0.6875, 0.9444, 0.7188, 0.9444, 0.7188, 0.6111, 0.7188, 0.6667, 0.6875, 0.6667, 0.6875, 0.6111, 0.7188, 0.6667, 0.7188, 0.7222, 0.6875, 0.7222, 0.6875, 0.6667, 0.7188, 0.7222, 0.7188, 0.7778, 0.6875, 0.7778, 0.6875, 0.7222, 0.7188, 0.7778, 0.7188, 0.8333, 0.6875, 0.8333, 0.6875, 0.7778, 0.7188, 0.8333, 0.7188, 0.8889, 0.6875, 0.8889, 0.6875, 0.8333, 0.6875, 0.5556, 0.7188, 0.5556, 0.7188, 0.5556, 0.6875, 0.5556, 0.75, 0.5, 0.75, 0.5556, 0.7188, 0.5556, 0.7188, 0.5, 0.75, 0.5556, 0.75, 0.6111, 0.7188, 0.6111, 0.7188, 0.5556, 0.75, 0.6111, 0.75, 0.6667, 0.7188, 0.6667, 0.7188, 0.6111, 0.75, 0.6667, 0.75, 0.7222, 0.7188, 0.7222, 0.7188, 0.6667, 0.75, 0.7222, 0.75, 0.7778, 0.7188, 0.7778, 0.7188, 0.7222, 0.75, 0.7778, 0.75, 0.8333, 0.7188, 0.8333, 0.7188, 0.7778, 0.75, 0.8333, 0.75, 0.8889, 0.7188, 0.8889, 0.7188, 0.8333, 0.75, 0.8889, 0.75, 0.9444, 0.7188, 0.9444, 0.7188, 0.8889, 0.7812, 0.5, 0.7812, 0.5556, 0.75, 0.5556, 0.75, 0.5, 0.7812, 0.5556, 0.7812, 0.6111, 0.75, 0.6111, 0.75, 0.5556, 0.7812, 0.6111, 0.7812, 0.6667, 0.75, 0.6667, 0.75, 0.6111, 0.7812, 0.6667, 0.7812, 0.7222, 0.75, 0.7222, 0.75, 0.6667, 0.7812, 0.7222, 0.7812, 0.7778, 0.75, 0.7778, 0.75, 0.7222, 0.7812, 0.7778, 0.7813, 0.8333, 0.75, 0.8333, 0.75, 0.7778, 0.7813, 0.8333, 0.7813, 0.8889, 0.75, 0.8889, 0.75, 0.8333, 0.7813, 0.8889, 0.7813, 0.9444, 0.75, 0.9444, 0.75, 0.8889, 0.8125, 0.5, 0.8125, 0.5556, 0.7812, 0.5556, 0.7812, 0.5, 0.8125, 0.5556, 0.8125, 0.6111, 0.7812, 0.6111, 0.7812, 0.5556, 0.8125, 0.6111, 0.8125, 0.6667, 0.7812, 0.6667, 0.7812, 0.6111, 0.8125, 0.6667, 0.8125, 0.7222, 0.7812, 0.7222, 0.7812, 0.6667, 0.8125, 0.7222, 0.8125, 0.7778, 0.7812, 0.7778, 0.7812, 0.7222, 0.8125, 0.7778, 0.8125, 0.8333, 0.7813, 0.8333, 0.7812, 0.7778, 0.8125, 0.8333, 0.8125, 0.8889, 0.7813, 0.8889, 0.7813, 0.8333, 0.8125, 0.8889, 0.8125, 0.9444, 0.7813, 0.9444, 0.7813, 0.8889, 0.8438, 0.5, 0.8438, 0.5556, 0.8125, 0.5556, 0.8125, 0.5, 0.8438, 0.5556, 0.8437, 0.6111, 0.8125, 0.6111, 0.8125, 0.5556, 0.8437, 0.6111, 0.8438, 0.6667, 0.8125, 0.6667, 0.8125, 0.6111, 0.8438, 0.6667, 0.8438, 0.7222, 0.8125, 0.7222, 0.8125, 0.6667, 0.8438, 0.7222, 0.8438, 0.7778, 0.8125, 0.7778, 0.8125, 0.7222, 0.8438, 0.7778, 0.8438, 0.8333, 0.8125, 0.8333, 0.8125, 0.7778, 0.8438, 0.8333, 0.8438, 0.8889, 0.8125, 0.8889, 0.8125, 0.8333, 0.8438, 0.8889, 0.8438, 0.9444, 0.8125, 0.9444, 0.8125, 0.8889, 0.875, 0.5, 0.875, 0.5556, 0.8438, 0.5556, 0.8438, 0.5, 0.875, 0.5556, 0.875, 0.6111, 0.8437, 0.6111, 0.8438, 0.5556, 0.875, 0.6111, 0.875, 0.6667, 0.8438, 0.6667, 0.8437, 0.6111, 0.875, 0.6667, 0.875, 0.7222, 0.8438, 0.7222, 0.8438, 0.6667, 0.875, 0.7222, 0.875, 0.7778, 0.8438, 0.7778, 0.8438, 0.7222, 0.875, 0.7778, 0.875, 0.8333, 0.8438, 0.8333, 0.8438, 0.7778, 0.875, 0.8333, 0.875, 0.8889, 0.8438, 0.8889, 0.8438, 0.8333, 0.875, 0.8889, 0.875, 0.9444, 0.8438, 0.9444, 0.8438, 0.8889, 0.9062, 0.5, 0.9062, 0.5556, 0.875, 0.5556, 0.875, 0.5, 0.9062, 0.5556, 0.9062, 0.6111, 0.875, 0.6111, 0.875, 0.5556, 0.9062, 0.6111, 0.9062, 0.6667, 0.875, 0.6667, 0.875, 0.6111, 0.9062, 0.6667, 0.9062, 0.7222, 0.875, 0.7222, 0.875, 0.6667, 0.9062, 0.7222, 0.9062, 0.7778, 0.875, 0.7778, 0.875, 0.7222, 0.9062, 0.7778, 0.9062, 0.8333, 0.875, 0.8333, 0.875, 0.7778, 0.9062, 0.8333, 0.9062, 0.8889, 0.875, 0.8889, 0.875, 0.8333, 0.9062, 0.8889, 0.9062, 0.9444, 0.875, 0.9444, 0.875, 0.8889, 0.9375, 0.5, 0.9375, 0.5556, 0.9062, 0.5556, 0.9062, 0.5, 0.9375, 0.5556, 0.9375, 0.6111, 0.9062, 0.6111, 0.9062, 0.5556, 0.9375, 0.6111, 0.9375, 0.6667, 0.9062, 0.6667, 0.9062, 0.6111, 0.9375, 0.6667, 0.9375, 0.7222, 0.9062, 0.7222, 0.9062, 0.6667, 0.9375, 0.7222, 0.9375, 0.7778, 0.9062, 0.7778, 0.9062, 0.7222, 0.9375, 0.7778, 0.9375, 0.8333, 0.9062, 0.8333, 0.9062, 0.7778, 0.9375, 0.8333, 0.9375, 0.8889, 0.9062, 0.8889, 0.9062, 0.8333, 0.9375, 0.8889, 0.9375, 0.9444, 0.9062, 0.9444, 0.9062, 0.8889, 0.9688, 0.5, 0.9688, 0.5556, 0.9375, 0.5556, 0.9375, 0.5, 0.9688, 0.5556, 0.9688, 0.6111, 0.9375, 0.6111, 0.9375, 0.5556, 0.9688, 0.6111, 0.9688, 0.6667, 0.9375, 0.6667, 0.9375, 0.6111, 0.9688, 0.6667, 0.9688, 0.7222, 0.9375, 0.7222, 0.9375, 0.6667, 0.9688, 0.7222, 0.9688, 0.7778, 0.9375, 0.7778, 0.9375, 0.7222, 0.9688, 0.7778, 0.9688, 0.8333, 0.9375, 0.8333, 0.9375, 0.7778, 0.9688, 0.8333, 0.9688, 0.8889, 0.9375, 0.8889, 0.9375, 0.8333, 0.9688, 0.8889, 0.9688, 0.9444, 0.9375, 0.9444, 0.9375, 0.8889, 1.0, 0.5, 1.0, 0.5556, 0.9688, 0.5556, 0.9688, 0.5, 1.0, 0.5556, 1.0, 0.6111, 0.9688, 0.6111, 0.9688, 0.5556, 1.0, 0.6111, 1.0, 0.6667, 0.9688, 0.6667, 0.9688, 0.6111, 1.0, 0.6667, 1.0, 0.7222, 0.9688, 0.7222, 0.9688, 0.6667, 1.0, 0.7222, 1.0, 0.7778, 0.9688, 0.7778, 0.9688, 0.7222, 1.0, 0.7778, 1.0, 0.8333, 0.9688, 0.8333, 0.9688, 0.7778, 1.0, 0.8333, 1.0, 0.8889, 0.9688, 0.8889, 0.9688, 0.8333, 1.0, 0.8889, 1.0, 0.9444, 0.9688, 0.9444, 0.9688, 0.8889, 0.6875, 0.6111, 0.6875, 0.5556, 0.6875, 0.5741, 0.6875, 0.6243, 0.7188, 0.6111, 0.6875, 0.6111, 0.6875, 0.6243, 0.7188, 0.6243, 0.6875, 0.6111, 0.6875, 0.5556, 0.6875, 0.5556, 0.6875, 0.6111, 0.7188, 0.6111, 0.6875, 0.6111, 0.6875, 0.6111, 0.7188, 0.6111, 0.6875, 0.9444, 0.6875, 0.8889, 0.6875, 0.8889, 0.6875, 0.9444, 0.7188, 0.5556, 0.7188, 0.6111, 0.7188, 0.6111, 0.7188, 0.5556, 0.6875, 0.8889, 0.7188, 0.8889, 0.7188, 0.8889, 0.6875, 0.8889, 0.7188, 0.8889, 0.7188, 0.9444, 0.7188, 0.9444, 0.7188, 0.8889, 0.6875, 0.5556, 0.7188, 0.5556, 0.7188, 0.5741, 0.6875, 0.5741, 0.7188, 0.5556, 0.7188, 0.6111, 0.7188, 0.6243, 0.7188, 0.5741, 0.7188, 0.6243, 0.6875, 0.6243, 0.6875, 0.6376, 0.7188, 0.6376, 0.7188, 0.6376, 0.6875, 0.6376, 0.6875, 0.6508, 0.7188, 0.6508, 0.7188, 0.6508, 0.6875, 0.6508, 0.6875, 0.664, 0.7188, 0.664, 0.7188, 0.664, 0.6875, 0.664, 0.6875, 0.6772, 0.7188, 0.6772, 0.7188, 0.6772, 0.6875, 0.6772, 0.6875, 0.6905, 0.7188, 0.6905, 0.7188, 0.6905, 0.6875, 0.6905, 0.6875, 0.7037, 0.7188, 0.7037, 0.7188, 0.7037, 0.6875, 0.7037, 0.6875, 0.7169, 0.7187, 0.7169, 0.7187, 0.7169, 0.6875, 0.7169, 0.6875, 0.7302, 0.7188, 0.7302, 0.7188, 0.7302, 0.6875, 0.7302, 0.6875, 0.7434, 0.7188, 0.7434, 0.7188, 0.7434, 0.6875, 0.7434, 0.6875, 0.7566, 0.7188, 0.7566, 0.7188, 0.7566, 0.6875, 0.7566, 0.6875, 0.7698, 0.7187, 0.7698, 0.7187, 0.7698, 0.6875, 0.7698, 0.6875, 0.7831, 0.7187, 0.7831, 0.7187, 0.7831, 0.6875, 0.7831, 0.6875, 0.7963, 0.7187, 0.7963, 0.7187, 0.7963, 0.6875, 0.7963, 0.6875, 0.8095, 0.7188, 0.8095, 0.7188, 0.8095, 0.6875, 0.8095, 0.6875, 0.8228, 0.7188, 0.8228, 0.7188, 0.8228, 0.6875, 0.8228, 0.6875, 0.836, 0.7188, 0.836, 0.7188, 0.836, 0.6875, 0.836, 0.6875, 0.8492, 0.7188, 0.8492, 0.7188, 0.8492, 0.6875, 0.8492, 0.6875, 0.8624, 0.7188, 0.8624, 0.7188, 0.8624, 0.6875, 0.8624, 0.6875, 0.8757, 0.7188, 0.8757, 0.7188, 0.8757, 0.6875, 0.8757, 0.6875, 0.8889, 0.7188, 0.8889, 0.6875, 0.6243, 0.6875, 0.5741, 0.6875, 0.5926, 0.6875, 0.6376, 0.6875, 0.6376, 0.6875, 0.5926, 0.6875, 0.6111, 0.6875, 0.6508, 0.6875, 0.6508, 0.6875, 0.6111, 0.6875, 0.6296, 0.6875, 0.664, 0.6875, 0.664, 0.6875, 0.6296, 0.6875, 0.6481, 0.6875, 0.6772, 0.6875, 0.6772, 0.6875, 0.6481, 0.6875, 0.6667, 0.6875, 0.6905, 0.6875, 0.6905, 0.6875, 0.6667, 0.6875, 0.6852, 0.6875, 0.7037, 0.6875, 0.7037, 0.6875, 0.6852, 0.6875, 0.7037, 0.6875, 0.7169, 0.6875, 0.7169, 0.6875, 0.7037, 0.6875, 0.7222, 0.6875, 0.7302, 0.6875, 0.7302, 0.6875, 0.7222, 0.6875, 0.7407, 0.6875, 0.7434, 0.6875, 0.7434, 0.6875, 0.7407, 0.6875, 0.7593, 0.6875, 0.7566, 0.6875, 0.7566, 0.6875, 0.7593, 0.6875, 0.7778, 0.6875, 0.7698, 0.6875, 0.7698, 0.6875, 0.7778, 0.6875, 0.7963, 0.6875, 0.7831, 0.6875, 0.7831, 0.6875, 0.7963, 0.6875, 0.8148, 0.6875, 0.7963, 0.6875, 0.7963, 0.6875, 0.8148, 0.6875, 0.8333, 0.6875, 0.8095, 0.6875, 0.8095, 0.6875, 0.8333, 0.6875, 0.8519, 0.6875, 0.8228, 0.6875, 0.8228, 0.6875, 0.8519, 0.6875, 0.8704, 0.6875, 0.836, 0.6875, 0.836, 0.6875, 0.8704, 0.6875, 0.8889, 0.6875, 0.8492, 0.6875, 0.8492, 0.6875, 0.8889, 0.6875, 0.9074, 0.6875, 0.8624, 0.6875, 0.8624, 0.6875, 0.9074, 0.6875, 0.9259, 0.6875, 0.8757, 0.6875, 0.8757, 0.6875, 0.9259, 0.6875, 0.9444, 0.6875, 0.8889, 0.6875, 0.5741, 0.7188, 0.5741, 0.7188, 0.5926, 0.6875, 0.5926, 0.6875, 0.5926, 0.7188, 0.5926, 0.7188, 0.6111, 0.6875, 0.6111, 0.6875, 0.6111, 0.7188, 0.6111, 0.7188, 0.6296, 0.6875, 0.6296, 0.6875, 0.6296, 0.7188, 0.6296, 0.7188, 0.6481, 0.6875, 0.6481, 0.6875, 0.6481, 0.7188, 0.6481, 0.7188, 0.6667, 0.6875, 0.6667, 0.6875, 0.6667, 0.7188, 0.6667, 0.7187, 0.6852, 0.6875, 0.6852, 0.6875, 0.6852, 0.7187, 0.6852, 0.7187, 0.7037, 0.6875, 0.7037, 0.6875, 0.7037, 0.7187, 0.7037, 0.7187, 0.7222, 0.6875, 0.7222, 0.6875, 0.7222, 0.7187, 0.7222, 0.7188, 0.7407, 0.6875, 0.7407, 0.6875, 0.7407, 0.7188, 0.7407, 0.7188, 0.7593, 0.6875, 0.7593, 0.6875, 0.7593, 0.7188, 0.7593, 0.7188, 0.7778, 0.6875, 0.7778, 0.6875, 0.7778, 0.7188, 0.7778, 0.7187, 0.7963, 0.6875, 0.7963, 0.6875, 0.7963, 0.7187, 0.7963, 0.7188, 0.8148, 0.6875, 0.8148, 0.6875, 0.8148, 0.7188, 0.8148, 0.7188, 0.8333, 0.6875, 0.8333, 0.6875, 0.8333, 0.7188, 0.8333, 0.7188, 0.8519, 0.6875, 0.8519, 0.6875, 0.8519, 0.7188, 0.8519, 0.7188, 0.8704, 0.6875, 0.8704, 0.6875, 0.8704, 0.7188, 0.8704, 0.7188, 0.8889, 0.6875, 0.8889, 0.6875, 0.8889, 0.7188, 0.8889, 0.7188, 0.9074, 0.6875, 0.9074, 0.6875, 0.9074, 0.7188, 0.9074, 0.7188, 0.9259, 0.6875, 0.9259, 0.6875, 0.9259, 0.7188, 0.9259, 0.7188, 0.9444, 0.6875, 0.9444, 0.7188, 0.5741, 0.7188, 0.6243, 0.7188, 0.6376, 0.7188, 0.5926, 0.7188, 0.5926, 0.7188, 0.6376, 0.7188, 0.6508, 0.7188, 0.6111, 0.7188, 0.6111, 0.7188, 0.6508, 0.7188, 0.664, 0.7188, 0.6296, 0.7188, 0.6296, 0.7188, 0.664, 0.7188, 0.6772, 0.7188, 0.6481, 0.7188, 0.6481, 0.7188, 0.6772, 0.7188, 0.6905, 0.7188, 0.6667, 0.7188, 0.6667, 0.7188, 0.6905, 0.7188, 0.7037, 0.7187, 0.6852, 0.7187, 0.6852, 0.7188, 0.7037, 0.7187, 0.7169, 0.7187, 0.7037, 0.7187, 0.7037, 0.7187, 0.7169, 0.7188, 0.7302, 0.7187, 0.7222, 0.7187, 0.7222, 0.7188, 0.7302, 0.7188, 0.7434, 0.7188, 0.7407, 0.7188, 0.7407, 0.7188, 0.7434, 0.7188, 0.7566, 0.7188, 0.7593, 0.7188, 0.7593, 0.7188, 0.7566, 0.7187, 0.7698, 0.7188, 0.7778, 0.7188, 0.7778, 0.7187, 0.7698, 0.7187, 0.7831, 0.7187, 0.7963, 0.7187, 0.7963, 0.7187, 0.7831, 0.7187, 0.7963, 0.7188, 0.8148, 0.7188, 0.8148, 0.7187, 0.7963, 0.7188, 0.8095, 0.7188, 0.8333, 0.7188, 0.8333, 0.7188, 0.8095, 0.7188, 0.8228, 0.7188, 0.8519, 0.7188, 0.8519, 0.7188, 0.8228, 0.7188, 0.836, 0.7188, 0.8704, 0.7188, 0.8704, 0.7188, 0.836, 0.7188, 0.8492, 0.7188, 0.8889, 0.7188, 0.8889, 0.7188, 0.8492, 0.7188, 0.8624, 0.7188, 0.9074, 0.7188, 0.9074, 0.7188, 0.8624, 0.7188, 0.8757, 0.7188, 0.9259, 0.7188, 0.9259, 0.7188, 0.8757, 0.7188, 0.8889, 0.7188, 0.9444])
me_cylinder.materials.append(mat_material_002)
me_cylinder.update()

# ---- objects
ob_light = bpy.data.objects.new('Light', light_light)
ob_camera = bpy.data.objects.new('Camera', cam_camera)
ob_cup = bpy.data.objects.new('Cup', me_cylinder)

# ---- transforms, parenting, visibility, modifiers, constraints
ob_light.location = (4.076, 1.005, 5.904)
ob_light.rotation_euler = (0.6503, 0.05522, 1.866)
ob_light.lock_rotations_4d = False
ob_light.empty_display_type = 'ARROWS'
ob_light.color = (0.0, 0.0, 0.0, 0.0)
ob_light.lineart.crease_threshold = 0.0
ob_camera.location = (7.359, -6.926, 4.958)
ob_camera.rotation_euler = (1.109, 0.0, 0.8149)
ob_camera.lock_rotations_4d = False
ob_camera.empty_display_type = 'ARROWS'
ob_camera.color = (0.0, 0.0, 0.0, 0.0)
ob_camera.display_type = 'WIRE'
ob_camera.lineart.crease_threshold = 0.0
ob_cup.location = (0.0, 0.0, 1.0)
ob_cup.rotation_euler = (0.0, -0.0, 0.6056)
_m = ob_cup.modifiers.new('Subdivision', 'SUBSURF')
_m.levels = 4
_m = ob_cup.modifiers.new('Fluid', 'FLUID')
_m.fluid_type = 'EFFECTOR'

# ---- collection membership
col_cupboard.objects.link(ob_light)
col_cupboard.objects.link(ob_camera)
col_cupboard.objects.link(ob_cup)

# ---- scene / render settings (as saved in the file)
scene.camera = ob_camera
scene.frame_start = 1; scene.frame_end = 250; scene.frame_set(1)
scene.render.engine = 'BLENDER_EEVEE_NEXT'
scene.cycles.sampling_pattern = 'TABULATED_SOBOL'
bpy.context.view_layer.update()
